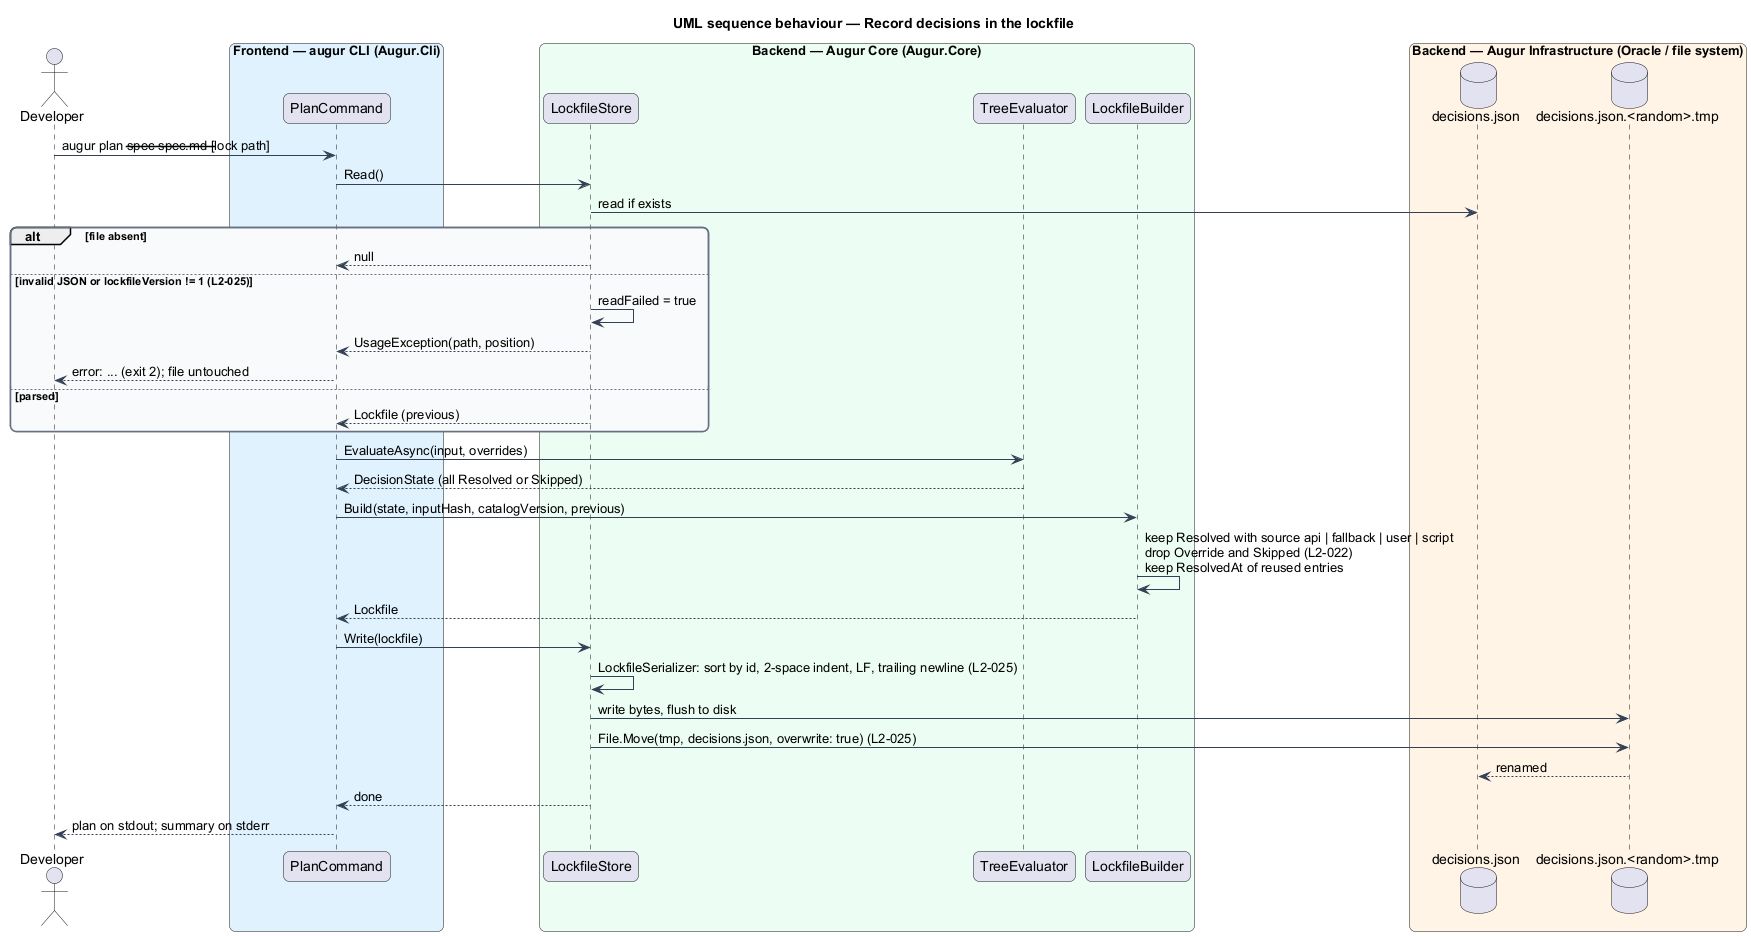

The diagram above was rendered by PlantUML. Its source (embedded in the PNG):
@startuml
title UML sequence behaviour — Record decisions in the lockfile
skinparam backgroundColor #FFFFFF
skinparam shadowing false
skinparam roundcorner 12
skinparam defaultFontName Arial
skinparam ArrowColor #344054
skinparam rectangle {
  BorderColor #344054
  FontColor #101828
}
skinparam package {
  BorderColor #667085
  FontColor #101828
  BackgroundColor #F9FAFB
}
actor "Developer" as dev
box "Frontend — augur CLI (Augur.Cli)" #E0F2FE
  participant "PlanCommand" as cmd
end box
box "Backend — Augur Core (Augur.Core)" #ECFDF3
  participant "LockfileStore" as store
  participant "TreeEvaluator" as eval
  participant "LockfileBuilder" as builder
end box
box "Backend — Augur Infrastructure (Oracle / file system)" #FFF4E5
  database "decisions.json" as file
  database "decisions.json.<random>.tmp" as tmp
end box

dev -> cmd : augur plan --spec spec.md [--lock path]
cmd -> store : Read()
store -> file : read if exists
alt file absent
  store --> cmd : null
else invalid JSON or lockfileVersion != 1 (L2-025)
  store -> store : readFailed = true
  store --> cmd : UsageException(path, position)
  cmd --> dev : error: ... (exit 2); file untouched
else parsed
  store --> cmd : Lockfile (previous)
end
cmd -> eval : EvaluateAsync(input, overrides)
eval --> cmd : DecisionState (all Resolved or Skipped)
cmd -> builder : Build(state, inputHash, catalogVersion, previous)
builder -> builder : keep Resolved with source api | fallback | user | script\ndrop Override and Skipped (L2-022)\nkeep ResolvedAt of reused entries
builder --> cmd : Lockfile
cmd -> store : Write(lockfile)
store -> store : LockfileSerializer: sort by id, 2-space indent, LF, trailing newline (L2-025)
store -> tmp : write bytes, flush to disk
store -> tmp : File.Move(tmp, decisions.json, overwrite: true) (L2-025)
tmp --> file : renamed
store --> cmd : done
cmd --> dev : plan on stdout; summary on stderr
@enduml